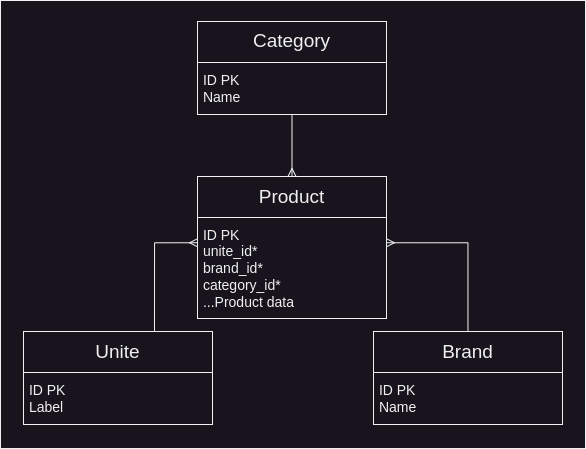

The diagram above was exported from draw.io. Its source (the exported page's mxGraphModel, read from the mxfile embedded in the PNG):
<mxGraphModel dx="1035" dy="1056" grid="0" gridSize="10" guides="1" tooltips="1" connect="1" arrows="1" fold="1" page="0" pageScale="1" pageWidth="850" pageHeight="1100" math="0" shadow="0">
  <root>
    <mxCell id="0" />
    <mxCell id="1" parent="0" />
    <mxCell id="8Y7jkCwvChBiqPgJut8g-17" value="" style="rounded=0;whiteSpace=wrap;html=1;" vertex="1" parent="1">
      <mxGeometry x="106" y="-175" width="585" height="448" as="geometry" />
    </mxCell>
    <mxCell id="8Y7jkCwvChBiqPgJut8g-1" value="" style="group" vertex="1" connectable="0" parent="1">
      <mxGeometry x="303" y="1" width="189" height="142" as="geometry" />
    </mxCell>
    <mxCell id="8Y7jkCwvChBiqPgJut8g-2" value="&lt;font style=&quot;font-size: 19px;&quot;&gt;Product&lt;/font&gt;" style="rounded=0;whiteSpace=wrap;html=1;" vertex="1" parent="8Y7jkCwvChBiqPgJut8g-1">
      <mxGeometry width="189" height="41" as="geometry" />
    </mxCell>
    <mxCell id="8Y7jkCwvChBiqPgJut8g-3" value="&lt;div style=&quot;font-size: 14px;&quot; align=&quot;left&quot;&gt;&lt;font style=&quot;font-size: 14px;&quot;&gt;&amp;nbsp;ID PK&lt;/font&gt;&lt;/div&gt;&lt;div style=&quot;font-size: 14px;&quot; align=&quot;left&quot;&gt;&amp;nbsp;unite_id*&lt;br&gt;&lt;/div&gt;&lt;div style=&quot;font-size: 14px;&quot; align=&quot;left&quot;&gt;&amp;nbsp;brand_id*&lt;/div&gt;&lt;div style=&quot;font-size: 14px;&quot; align=&quot;left&quot;&gt;&amp;nbsp;category_id*&lt;/div&gt;&lt;div style=&quot;font-size: 14px;&quot; align=&quot;left&quot;&gt;&lt;font style=&quot;font-size: 14px;&quot;&gt;&amp;nbsp;...Product data&lt;br&gt;&lt;/font&gt;&lt;/div&gt;" style="rounded=0;whiteSpace=wrap;html=1;align=left;" vertex="1" parent="8Y7jkCwvChBiqPgJut8g-1">
      <mxGeometry y="41" width="189" height="101" as="geometry" />
    </mxCell>
    <mxCell id="8Y7jkCwvChBiqPgJut8g-4" value="" style="group" vertex="1" connectable="0" parent="1">
      <mxGeometry x="129" y="156" width="189" height="103" as="geometry" />
    </mxCell>
    <mxCell id="8Y7jkCwvChBiqPgJut8g-5" value="&lt;font style=&quot;font-size: 19px;&quot;&gt;Unite&lt;/font&gt;" style="rounded=0;whiteSpace=wrap;html=1;" vertex="1" parent="8Y7jkCwvChBiqPgJut8g-4">
      <mxGeometry width="189" height="41" as="geometry" />
    </mxCell>
    <mxCell id="8Y7jkCwvChBiqPgJut8g-6" value="&lt;div style=&quot;font-size: 14px;&quot; align=&quot;left&quot;&gt;&lt;font style=&quot;font-size: 14px;&quot;&gt;&amp;nbsp;ID PK&lt;br&gt;&lt;/font&gt;&lt;/div&gt;&lt;div style=&quot;font-size: 14px;&quot; align=&quot;left&quot;&gt;&lt;font style=&quot;font-size: 14px;&quot;&gt;&amp;nbsp;Label&lt;/font&gt;&lt;/div&gt;" style="rounded=0;whiteSpace=wrap;html=1;align=left;" vertex="1" parent="8Y7jkCwvChBiqPgJut8g-4">
      <mxGeometry y="41" width="189" height="52" as="geometry" />
    </mxCell>
    <mxCell id="8Y7jkCwvChBiqPgJut8g-7" style="edgeStyle=orthogonalEdgeStyle;rounded=0;orthogonalLoop=1;jettySize=auto;html=1;entryX=0;entryY=0.25;entryDx=0;entryDy=0;endArrow=ERmany;endFill=0;exitX=0.693;exitY=0;exitDx=0;exitDy=0;exitPerimeter=0;" edge="1" parent="1" source="8Y7jkCwvChBiqPgJut8g-5" target="8Y7jkCwvChBiqPgJut8g-3">
      <mxGeometry relative="1" as="geometry" />
    </mxCell>
    <mxCell id="8Y7jkCwvChBiqPgJut8g-9" value="" style="group" vertex="1" connectable="0" parent="1">
      <mxGeometry x="479" y="156" width="189" height="103" as="geometry" />
    </mxCell>
    <mxCell id="8Y7jkCwvChBiqPgJut8g-10" value="&lt;font style=&quot;font-size: 19px;&quot;&gt;Brand&lt;/font&gt;" style="rounded=0;whiteSpace=wrap;html=1;" vertex="1" parent="8Y7jkCwvChBiqPgJut8g-9">
      <mxGeometry width="189" height="41" as="geometry" />
    </mxCell>
    <mxCell id="8Y7jkCwvChBiqPgJut8g-11" value="&lt;div style=&quot;font-size: 14px;&quot; align=&quot;left&quot;&gt;&lt;font style=&quot;font-size: 14px;&quot;&gt;&amp;nbsp;ID PK&lt;br&gt;&lt;/font&gt;&lt;/div&gt;&lt;div style=&quot;font-size: 14px;&quot; align=&quot;left&quot;&gt;&lt;font style=&quot;font-size: 14px;&quot;&gt;&amp;nbsp;Name&lt;/font&gt;&lt;/div&gt;" style="rounded=0;whiteSpace=wrap;html=1;align=left;" vertex="1" parent="8Y7jkCwvChBiqPgJut8g-9">
      <mxGeometry y="41" width="189" height="52" as="geometry" />
    </mxCell>
    <mxCell id="8Y7jkCwvChBiqPgJut8g-12" style="edgeStyle=orthogonalEdgeStyle;rounded=0;orthogonalLoop=1;jettySize=auto;html=1;entryX=1;entryY=0.25;entryDx=0;entryDy=0;endArrow=ERmany;endFill=0;" edge="1" parent="1" source="8Y7jkCwvChBiqPgJut8g-10" target="8Y7jkCwvChBiqPgJut8g-3">
      <mxGeometry relative="1" as="geometry" />
    </mxCell>
    <mxCell id="8Y7jkCwvChBiqPgJut8g-13" value="" style="group" vertex="1" connectable="0" parent="1">
      <mxGeometry x="303" y="-154" width="189" height="103" as="geometry" />
    </mxCell>
    <mxCell id="8Y7jkCwvChBiqPgJut8g-14" value="&lt;font style=&quot;font-size: 19px;&quot;&gt;Category&lt;/font&gt;" style="rounded=0;whiteSpace=wrap;html=1;" vertex="1" parent="8Y7jkCwvChBiqPgJut8g-13">
      <mxGeometry width="189" height="41" as="geometry" />
    </mxCell>
    <mxCell id="8Y7jkCwvChBiqPgJut8g-15" value="&lt;div style=&quot;font-size: 14px;&quot; align=&quot;left&quot;&gt;&lt;font style=&quot;font-size: 14px;&quot;&gt;&amp;nbsp;ID PK&lt;br&gt;&lt;/font&gt;&lt;/div&gt;&lt;div style=&quot;font-size: 14px;&quot; align=&quot;left&quot;&gt;&lt;font style=&quot;font-size: 14px;&quot;&gt;&amp;nbsp;Name&lt;/font&gt;&lt;/div&gt;" style="rounded=0;whiteSpace=wrap;html=1;align=left;" vertex="1" parent="8Y7jkCwvChBiqPgJut8g-13">
      <mxGeometry y="41" width="189" height="52" as="geometry" />
    </mxCell>
    <mxCell id="8Y7jkCwvChBiqPgJut8g-16" value="" style="edgeStyle=orthogonalEdgeStyle;rounded=0;orthogonalLoop=1;jettySize=auto;html=1;endArrow=ERmany;endFill=0;" edge="1" parent="1" source="8Y7jkCwvChBiqPgJut8g-15" target="8Y7jkCwvChBiqPgJut8g-2">
      <mxGeometry relative="1" as="geometry" />
    </mxCell>
  </root>
</mxGraphModel>